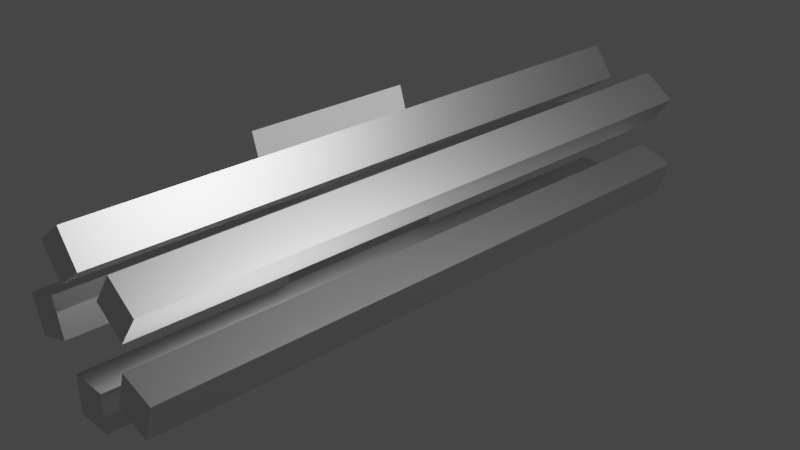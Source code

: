 # Source: limb_bar.blend  (saved by Blender 2.93.21; exported with 4.5.12 LTS)
import bpy
from mathutils import Matrix  # noqa: F401  (used for matrix-valued properties, if any)

bpy.ops.wm.read_factory_settings(use_empty=True)
scene = bpy.context.scene
scene.name = 'Scene'

# ---- collections
col_collection = bpy.data.collections.new('Collection'); scene.collection.children.link(col_collection)

# ---- materials (node trees are filled in below, after node groups)
mat_material = bpy.data.materials.new('Material')
mat_material.alpha_threshold = 0.0
mat_material.use_transparent_shadow = False
mat_material.line_color = (0.0, 0.0, 0.0, 1.0)

# ---- material node trees
mat_material.use_nodes = True; mat_material.node_tree.nodes.clear()
_N = mat_material.node_tree.nodes; _L = mat_material.node_tree.links
n0 = _N.new('ShaderNodeOutputMaterial'); n0.name = 'Material Output'; n0.location = (300, 300)
n1 = _N.new('ShaderNodeBsdfPrincipled'); n1.name = 'Principled BSDF'; n1.location = (10, 300)
n1.distribution = 'GGX'
n1.subsurface_method = 'BURLEY'
n1.inputs[1].default_value = 1.0
n1.inputs[2].default_value = 0.4
n1.inputs[3].default_value = 1.45
n1.inputs[27].default_value = (0.0, 0.0, 0.0, 1.0)
n1.inputs[28].default_value = 1.0
_L.new(n1.outputs[0], n0.inputs[0])
n0.is_active_output = True

# ---- world
world_world = bpy.data.worlds.new('World'); scene.world = world_world
world_world.use_nodes = True; world_world.node_tree.nodes.clear()
_N = world_world.node_tree.nodes; _L = world_world.node_tree.links
n0 = _N.new('ShaderNodeOutputWorld'); n0.name = 'World Output'; n0.location = (300, 300)
n1 = _N.new('ShaderNodeBackground'); n1.name = 'Background'; n1.location = (10, 300)
n1.inputs[0].default_value = (0.05088, 0.05088, 0.05088, 1.0)
_L.new(n1.outputs[0], n0.inputs[0])
n0.is_active_output = True
world_world.color = (0.05088, 0.05088, 0.05088)
world_world.use_sun_shadow = False
world_world.sun_shadow_jitter_overblur = 0.0

# ---- cameras
cam_camera = bpy.data.cameras.new('Camera')
cam_camera.clip_end = 100.0
cam_camera.ortho_scale = 7.314

# ---- lights
light_light = bpy.data.lights.new('Light', 'POINT')
light_light.transmission_factor = 0.0
light_light.energy = 1000.0
light_light.shadow_soft_size = 0.1
light_light.shadow_maximum_resolution = 0.006
light_light.use_absolute_resolution = True

# ---- meshes
me_cube = bpy.data.meshes.new('Cube')
me_cube.from_pydata([(0.2069, 3.478, 0.2069), (0.2069, 3.478, -0.2069), (0.2069, -3.478, 0.2069), (0.2069, -3.478, -0.2069), (-0.2069, 3.478, 0.2069), (-0.2069, 3.478, -0.2069), (-0.2069, -3.478, 0.2069), (-0.2069, -3.478, -0.2069)], [], [(0, 4, 6, 2), (3, 2, 6, 7), (7, 6, 4, 5), (5, 1, 3, 7), (1, 0, 2, 3), (5, 4, 0, 1)])
_uv = me_cube.uv_layers.new(name='UVMap')
_uv.uv.foreach_set('vector', [0.625, 0.5, 0.875, 0.5, 0.875, 0.75, 0.625, 0.75, 0.375, 0.75, 0.625, 0.75, 0.625, 1.0, 0.375, 1.0, 0.375, 0.0, 0.625, 0.0, 0.625, 0.25, 0.375, 0.25, 0.125, 0.5, 0.375, 0.5, 0.375, 0.75, 0.125, 0.75, 0.375, 0.5, 0.625, 0.5, 0.625, 0.75, 0.375, 0.75, 0.375, 0.25, 0.625, 0.25, 0.625, 0.5, 0.375, 0.5])
me_cube.materials.append(mat_material)
me_cube.use_remesh_preserve_volume = False
me_cube.use_remesh_preserve_attributes = False
me_cube.use_mirror_vertex_groups = False
me_cube.update()
me_plane = bpy.data.meshes.new('Plane')
me_plane.from_pydata([(-1.0, -1.0, 0.0), (1.0, -1.0, 0.0), (-1.0, 1.0, 0.0), (1.0, 1.0, 0.0)], [], [(0, 1, 3, 2)])
_uv = me_plane.uv_layers.new(name='UVMap')
_uv.uv.foreach_set('vector', [0.0, 0.0, 1.0, 0.0, 1.0, 1.0, 0.0, 1.0])
me_plane.use_remesh_fix_poles = True
me_plane.use_remesh_preserve_attributes = False
me_plane.update()

# ---- objects
ob_cube = bpy.data.objects.new('Cube', me_cube)
ob_light = bpy.data.objects.new('Light', light_light)
ob_camera = bpy.data.objects.new('Camera', cam_camera)
ob_plane = bpy.data.objects.new('Plane', me_plane)

# ---- transforms, parenting, visibility, modifiers, constraints
ob_cube.location = (-0.1476, -2.29e-08, -0.6493)
ob_cube.lock_rotations_4d = False
ob_cube.empty_display_type = 'ARROWS'
ob_cube.lineart.crease_threshold = 0.0
_m = ob_cube.modifiers.new('Array', 'ARRAY')
_m.count = 5
_m.use_relative_offset = False
_m.use_object_offset = True
_m.offset_object = ob_plane
ob_light.location = (3.929, 1.005, 5.255)
ob_light.rotation_euler = (0.6503, 0.05522, 1.866)
ob_light.lock_rotations_4d = False
ob_light.empty_display_type = 'ARROWS'
ob_light.color = (0.0, 0.0, 0.0, 0.0)
ob_light.lineart.crease_threshold = 0.0
ob_camera.location = (7.359, -6.926, 4.958)
ob_camera.rotation_euler = (1.109, 0.0, 0.8149)
ob_camera.lock_rotations_4d = False
ob_camera.empty_display_type = 'ARROWS'
ob_camera.color = (0.0, 0.0, 0.0, 0.0)
ob_camera.display_type = 'WIRE'
ob_camera.lineart.crease_threshold = 0.0
ob_plane.location = (-0.7387, -2.29e-08, -0.03181)
ob_plane.rotation_euler = (0.0, 1.257, 0.0)

# ---- collection membership
col_collection.objects.link(ob_cube)
col_collection.objects.link(ob_light)
col_collection.objects.link(ob_camera)
col_collection.objects.link(ob_plane)

# ---- scene / render settings (as saved in the file)
scene.camera = ob_camera
scene.frame_start = 1; scene.frame_end = 250; scene.frame_set(1)
scene.render.engine = 'BLENDER_EEVEE_NEXT'
scene.cycles.use_denoising = False
scene.cycles.samples = 128
scene.cycles.sampling_pattern = 'TABULATED_SOBOL'
scene.cycles.use_adaptive_sampling = False
scene.cycles.use_light_tree = False
scene.view_settings.view_transform = 'Filmic'
bpy.context.view_layer.update()
